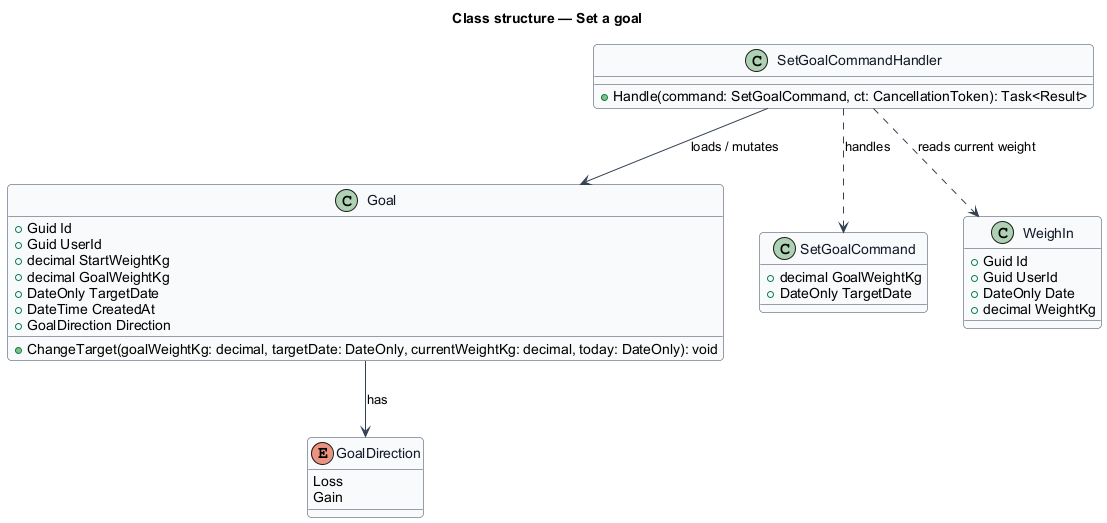

The diagram above was rendered by PlantUML. Its source (embedded in the PNG):
@startuml
skinparam backgroundColor #FFFFFF
skinparam shadowing false
skinparam roundcorner 8
skinparam defaultFontName Arial
skinparam ArrowColor #344054
skinparam class {
  BorderColor #344054
  FontColor #101828
  BackgroundColor #F9FAFB
}
title Class structure — Set a goal

enum GoalDirection {
  Loss
  Gain
}

class Goal {
  +Guid Id
  +Guid UserId
  +decimal StartWeightKg
  +decimal GoalWeightKg
  +DateOnly TargetDate
  +DateTime CreatedAt
  +GoalDirection Direction
  +ChangeTarget(goalWeightKg: decimal, targetDate: DateOnly, currentWeightKg: decimal, today: DateOnly): void
}

class SetGoalCommand {
  +decimal GoalWeightKg
  +DateOnly TargetDate
}

class SetGoalCommandHandler {
  +Handle(command: SetGoalCommand, ct: CancellationToken): Task<Result>
}

class WeighIn {
  +Guid Id
  +Guid UserId
  +DateOnly Date
  +decimal WeightKg
}

SetGoalCommandHandler ..> SetGoalCommand : handles
SetGoalCommandHandler --> Goal : loads / mutates
SetGoalCommandHandler ..> WeighIn : reads current weight
Goal --> GoalDirection : has
@enduml